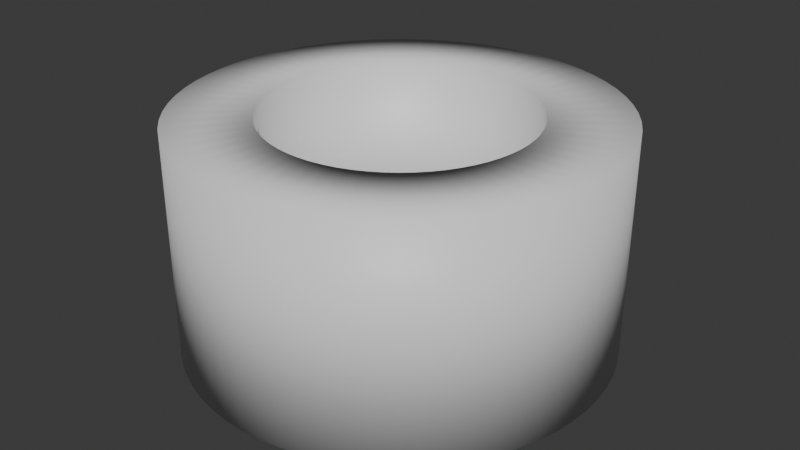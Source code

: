 # Source: StairCase_-_OuterWallCollider.blend  (saved by Blender 4.4.30; exported with 4.5.12 LTS)
import bpy
from mathutils import Matrix  # noqa: F401  (used for matrix-valued properties, if any)

bpy.ops.wm.read_factory_settings(use_empty=True)
scene = bpy.context.scene
scene.name = 'Scene'

# ---- materials (node trees are filled in below, after node groups)
mat_wall = bpy.data.materials.new('Wall')

# ---- material node trees
mat_wall.use_nodes = True; mat_wall.node_tree.nodes.clear()
_N = mat_wall.node_tree.nodes; _L = mat_wall.node_tree.links
n0 = _N.new('ShaderNodeBsdfPrincipled'); n0.name = 'Principled BSDF'; n0.location = (10, 300)
n1 = _N.new('ShaderNodeOutputMaterial'); n1.name = 'Material Output'; n1.location = (300, 300)
_L.new(n0.outputs[0], n1.inputs[0])
n1.is_active_output = True

# ---- world
world_world = bpy.data.worlds.new('World'); scene.world = world_world
world_world.use_nodes = True; world_world.node_tree.nodes.clear()
_N = world_world.node_tree.nodes; _L = world_world.node_tree.links
n0 = _N.new('ShaderNodeOutputWorld'); n0.name = 'World Output'; n0.location = (300, 300)
n1 = _N.new('ShaderNodeBackground'); n1.name = 'Background'; n1.location = (10, 300)
n1.inputs[0].default_value = (0.05088, 0.05088, 0.05088, 1.0)
_L.new(n1.outputs[0], n0.inputs[0])
n0.is_active_output = True
world_world.color = (0.05088, 0.05088, 0.05088)
world_world.sun_shadow_jitter_overblur = 0.0

# ---- meshes
me_cylinder_001 = bpy.data.meshes.new('Cylinder.001')
me_cylinder_001.from_pydata([(0.0, 3.0, -0.1019), (0.0, 3.0, 5.098), (0.2941, 2.986, -0.1019), (0.2941, 2.986, 5.098), (0.5853, 2.942, -0.1019), (0.5853, 2.942, 5.098), (0.8709, 2.871, -0.1019), (0.8709, 2.871, 5.098), (1.148, 2.772, -0.1019), (1.148, 2.772, 5.098), (1.414, 2.646, -0.1019), (1.414, 2.646, 5.098), (1.667, 2.494, -0.1019), (1.667, 2.494, 5.098), (1.903, 2.319, -0.1019), (1.903, 2.319, 5.098), (2.121, 2.121, -0.1019), (2.121, 2.121, 5.098), (2.319, 1.903, -0.1019), (2.319, 1.903, 5.098), (2.494, 1.667, -0.1019), (2.494, 1.667, 5.098), (2.646, 1.414, -0.1019), (2.646, 1.414, 5.098), (2.772, 1.148, -0.1019), (2.772, 1.148, 5.098), (2.871, 0.8709, -0.1019), (2.871, 0.8709, 5.098), (2.942, 0.5853, -0.1019), (2.942, 0.5853, 5.098), (2.986, 0.2941, -0.1019), (2.986, 0.2941, 5.098), (3.0, 0.0, -0.1019), (3.0, 0.0, 5.098), (2.986, -0.2941, -0.1019), (2.986, -0.2941, 5.098), (2.942, -0.5853, -0.1019), (2.942, -0.5853, 5.098), (2.871, -0.8709, -0.1019), (2.871, -0.8709, 5.098), (2.772, -1.148, -0.1019), (2.772, -1.148, 5.098), (2.646, -1.414, -0.1019), (2.646, -1.414, 5.098), (2.494, -1.667, -0.1019), (2.494, -1.667, 5.098), (2.319, -1.903, -0.1019), (2.319, -1.903, 5.098), (2.121, -2.121, -0.1019), (2.121, -2.121, 5.098), (1.903, -2.319, -0.1019), (1.903, -2.319, 5.098), (1.667, -2.494, -0.1019), (1.667, -2.494, 5.098), (1.414, -2.646, -0.1019), (1.414, -2.646, 5.098), (1.148, -2.772, -0.1019), (1.148, -2.772, 5.098), (0.8709, -2.871, -0.1019), (0.8709, -2.871, 5.098), (0.5853, -2.942, -0.1019), (0.5853, -2.942, 5.098), (0.2941, -2.986, -0.1019), (0.2941, -2.986, 5.098), (0.0, -3.0, -0.1019), (0.0, -3.0, 5.098), (-0.2941, -2.986, -0.1019), (-0.2941, -2.986, 5.098), (-0.5853, -2.942, -0.1019), (-0.5853, -2.942, 5.098), (-0.8709, -2.871, -0.1019), (-0.8709, -2.871, 5.098), (-1.148, -2.772, -0.1019), (-1.148, -2.772, 5.098), (-1.414, -2.646, -0.1019), (-1.414, -2.646, 5.098), (-1.667, -2.494, -0.1019), (-1.667, -2.494, 5.098), (-1.903, -2.319, -0.1019), (-1.903, -2.319, 5.098), (-2.121, -2.121, -0.1019), (-2.121, -2.121, 5.098), (-2.319, -1.903, -0.1019), (-2.319, -1.903, 5.098), (-2.494, -1.667, -0.1019), (-2.494, -1.667, 5.098), (-2.646, -1.414, -0.1019), (-2.646, -1.414, 5.098), (-2.772, -1.148, -0.1019), (-2.772, -1.148, 5.098), (-2.871, -0.8709, -0.1019), (-2.871, -0.8709, 5.098), (-2.942, -0.5853, -0.1019), (-2.942, -0.5853, 5.098), (-2.986, -0.2941, -0.1019), (-2.986, -0.2941, 5.098), (-3.0, 0.0, -0.1019), (-3.0, 0.0, 5.098), (-2.986, 0.2941, -0.1019), (-2.986, 0.2941, 5.098), (-2.942, 0.5853, -0.1019), (-2.942, 0.5853, 5.098), (-2.871, 0.8709, -0.1019), (-2.871, 0.8709, 5.098), (-2.772, 1.148, -0.1019), (-2.772, 1.148, 5.098), (-2.646, 1.414, -0.1019), (-2.646, 1.414, 5.098), (-2.494, 1.667, -0.1019), (-2.494, 1.667, 5.098), (-2.319, 1.903, -0.1019), (-2.319, 1.903, 5.098), (-2.121, 2.121, -0.1019), (-2.121, 2.121, 5.098), (-1.903, 2.319, -0.1019), (-1.903, 2.319, 5.098), (-1.667, 2.494, -0.1019), (-1.667, 2.494, 5.098), (-1.414, 2.646, -0.1019), (-1.414, 2.646, 5.098), (-1.148, 2.772, -0.1019), (-1.148, 2.772, 5.098), (-0.8709, 2.871, -0.1019), (-0.8709, 2.871, 5.098), (-0.5853, 2.942, -0.1019), (-0.5853, 2.942, 5.098), (-0.2941, 2.986, -0.1019), (-0.2941, 2.986, 5.098), (-8.192e-09, 4.885, -0.1019), (0.4788, 4.861, -0.1019), (0.4788, 4.861, 5.098), (-8.192e-09, 4.885, 5.098), (0.953, 4.791, -0.1019), (0.953, 4.791, 5.098), (1.418, 4.675, -0.1019), (1.418, 4.675, 5.098), (1.869, 4.513, -0.1019), (1.869, 4.513, 5.098), (2.303, 4.308, -0.1019), (2.303, 4.308, 5.098), (2.714, 4.062, -0.1019), (2.714, 4.062, 5.098), (3.099, 3.776, -0.1019), (3.099, 3.776, 5.098), (3.454, 3.454, -0.1019), (3.454, 3.454, 5.098), (3.776, 3.099, -0.1019), (3.776, 3.099, 5.098), (4.062, 2.714, -0.1019), (4.062, 2.714, 5.098), (4.308, 2.303, -0.1019), (4.308, 2.303, 5.098), (4.513, 1.869, -0.1019), (4.513, 1.869, 5.098), (4.675, 1.418, -0.1019), (4.675, 1.418, 5.098), (4.791, 0.953, -0.1019), (4.791, 0.953, 5.098), (4.861, 0.4788, -0.1019), (4.861, 0.4788, 5.098), (4.885, -2.106e-08, -0.1019), (4.885, -2.106e-08, 5.098), (4.861, -0.4788, -0.1019), (4.861, -0.4788, 5.098), (4.791, -0.953, -0.1019), (4.791, -0.953, 5.098), (4.675, -1.418, -0.1019), (4.675, -1.418, 5.098), (4.513, -1.869, -0.1019), (4.513, -1.869, 5.098), (4.308, -2.303, -0.1019), (4.308, -2.303, 5.098), (4.062, -2.714, -0.1019), (4.062, -2.714, 5.098), (3.776, -3.099, -0.1019), (3.776, -3.099, 5.098), (3.454, -3.454, -0.1019), (3.454, -3.454, 5.098), (3.099, -3.776, -0.1019), (3.099, -3.776, 5.098), (2.714, -4.062, -0.1019), (2.714, -4.062, 5.098), (2.303, -4.308, -0.1019), (2.303, -4.308, 5.098), (1.869, -4.513, -0.1019), (1.869, -4.513, 5.098), (1.418, -4.675, -0.1019), (1.418, -4.675, 5.098), (0.953, -4.791, -0.1019), (0.953, -4.791, 5.098), (0.4788, -4.861, -0.1019), (0.4788, -4.861, 5.098), (-8.192e-09, -4.885, -0.1019), (-8.192e-09, -4.885, 5.098), (-0.4788, -4.861, -0.1019), (-0.4788, -4.861, 5.098), (-0.953, -4.791, -0.1019), (-0.953, -4.791, 5.098), (-1.418, -4.675, -0.1019), (-1.418, -4.675, 5.098), (-1.869, -4.513, -0.1019), (-1.869, -4.513, 5.098), (-2.303, -4.308, -0.1019), (-2.303, -4.308, 5.098), (-2.714, -4.062, -0.1019), (-2.714, -4.062, 5.098), (-3.099, -3.776, -0.1019), (-3.099, -3.776, 5.098), (-3.454, -3.454, -0.1019), (-3.454, -3.454, 5.098), (-3.776, -3.099, -0.1019), (-3.776, -3.099, 5.098), (-4.062, -2.714, -0.1019), (-4.062, -2.714, 5.098), (-4.308, -2.303, -0.1019), (-4.308, -2.303, 5.098), (-4.513, -1.869, -0.1019), (-4.513, -1.869, 5.098), (-4.675, -1.418, -0.1019), (-4.675, -1.418, 5.098), (-4.791, -0.953, -0.1019), (-4.791, -0.953, 5.098), (-4.861, -0.4788, -0.1019), (-4.861, -0.4788, 5.098), (-4.885, -2.106e-08, -0.1019), (-4.885, -2.106e-08, 5.098), (-4.861, 0.4788, -0.1019), (-4.861, 0.4788, 5.098), (-4.791, 0.953, -0.1019), (-4.791, 0.953, 5.098), (-4.675, 1.418, -0.1019), (-4.675, 1.418, 5.098), (-4.513, 1.869, -0.1019), (-4.513, 1.869, 5.098), (-4.308, 2.303, -0.1019), (-4.308, 2.303, 5.098), (-4.062, 2.714, -0.1019), (-4.062, 2.714, 5.098), (-3.776, 3.099, -0.1019), (-3.776, 3.099, 5.098), (-3.454, 3.454, -0.1019), (-3.454, 3.454, 5.098), (-3.099, 3.776, -0.1019), (-3.099, 3.776, 5.098), (-2.714, 4.062, -0.1019), (-2.714, 4.062, 5.098), (-2.303, 4.308, -0.1019), (-2.303, 4.308, 5.098), (-1.869, 4.513, -0.1019), (-1.869, 4.513, 5.098), (-1.418, 4.675, -0.1019), (-1.418, 4.675, 5.098), (-0.953, 4.791, -0.1019), (-0.953, 4.791, 5.098), (-0.4788, 4.861, -0.1019), (-0.4788, 4.861, 5.098)], [], [(0, 2, 3, 1), (2, 4, 5, 3), (4, 6, 7, 5), (6, 8, 9, 7), (8, 10, 11, 9), (10, 12, 13, 11), (12, 14, 15, 13), (14, 16, 17, 15), (16, 18, 19, 17), (18, 20, 21, 19), (20, 22, 23, 21), (22, 24, 25, 23), (24, 26, 27, 25), (26, 28, 29, 27), (28, 30, 31, 29), (30, 32, 33, 31), (32, 34, 35, 33), (34, 36, 37, 35), (36, 38, 39, 37), (38, 40, 41, 39), (40, 42, 43, 41), (42, 44, 45, 43), (44, 46, 47, 45), (46, 48, 49, 47), (48, 50, 51, 49), (50, 52, 53, 51), (52, 54, 55, 53), (54, 56, 57, 55), (56, 58, 59, 57), (58, 60, 61, 59), (60, 62, 63, 61), (62, 64, 65, 63), (64, 66, 67, 65), (66, 68, 69, 67), (68, 70, 71, 69), (70, 72, 73, 71), (72, 74, 75, 73), (74, 76, 77, 75), (76, 78, 79, 77), (78, 80, 81, 79), (80, 82, 83, 81), (82, 84, 85, 83), (84, 86, 87, 85), (86, 88, 89, 87), (88, 90, 91, 89), (90, 92, 93, 91), (92, 94, 95, 93), (94, 96, 97, 95), (96, 98, 99, 97), (98, 100, 101, 99), (100, 102, 103, 101), (102, 104, 105, 103), (104, 106, 107, 105), (106, 108, 109, 107), (108, 110, 111, 109), (110, 112, 113, 111), (112, 114, 115, 113), (114, 116, 117, 115), (116, 118, 119, 117), (118, 120, 121, 119), (120, 122, 123, 121), (122, 124, 125, 123), (124, 126, 127, 125), (126, 0, 1, 127), (128, 131, 130, 129), (129, 130, 133, 132), (132, 133, 135, 134), (134, 135, 137, 136), (136, 137, 139, 138), (138, 139, 141, 140), (140, 141, 143, 142), (142, 143, 145, 144), (144, 145, 147, 146), (146, 147, 149, 148), (148, 149, 151, 150), (150, 151, 153, 152), (152, 153, 155, 154), (154, 155, 157, 156), (156, 157, 159, 158), (158, 159, 161, 160), (160, 161, 163, 162), (162, 163, 165, 164), (164, 165, 167, 166), (166, 167, 169, 168), (168, 169, 171, 170), (170, 171, 173, 172), (172, 173, 175, 174), (174, 175, 177, 176), (176, 177, 179, 178), (178, 179, 181, 180), (180, 181, 183, 182), (182, 183, 185, 184), (184, 185, 187, 186), (186, 187, 189, 188), (188, 189, 191, 190), (190, 191, 193, 192), (192, 193, 195, 194), (194, 195, 197, 196), (196, 197, 199, 198), (198, 199, 201, 200), (200, 201, 203, 202), (202, 203, 205, 204), (204, 205, 207, 206), (206, 207, 209, 208), (208, 209, 211, 210), (210, 211, 213, 212), (212, 213, 215, 214), (214, 215, 217, 216), (216, 217, 219, 218), (218, 219, 221, 220), (220, 221, 223, 222), (222, 223, 225, 224), (224, 225, 227, 226), (226, 227, 229, 228), (228, 229, 231, 230), (230, 231, 233, 232), (232, 233, 235, 234), (234, 235, 237, 236), (236, 237, 239, 238), (238, 239, 241, 240), (240, 241, 243, 242), (242, 243, 245, 244), (244, 245, 247, 246), (246, 247, 249, 248), (248, 249, 251, 250), (250, 251, 253, 252), (252, 253, 255, 254), (254, 255, 131, 128), (50, 178, 180, 52), (121, 249, 247, 119), (16, 144, 146, 18), (87, 215, 213, 85), (53, 181, 179, 51), (19, 147, 145, 17), (120, 248, 250, 122), (86, 214, 216, 88), (52, 180, 182, 54), (123, 251, 249, 121), (18, 146, 148, 20), (89, 217, 215, 87), (55, 183, 181, 53), (21, 149, 147, 19), (122, 250, 252, 124), (88, 216, 218, 90), (54, 182, 184, 56), (125, 253, 251, 123), (20, 148, 150, 22), (91, 219, 217, 89), (57, 185, 183, 55), (23, 151, 149, 21), (124, 252, 254, 126), (90, 218, 220, 92), (56, 184, 186, 58), (127, 255, 253, 125), (22, 150, 152, 24), (93, 221, 219, 91), (59, 187, 185, 57), (25, 153, 151, 23), (126, 254, 128, 0), (92, 220, 222, 94), (58, 186, 188, 60), (1, 131, 255, 127), (24, 152, 154, 26), (95, 223, 221, 93), (61, 189, 187, 59), (27, 155, 153, 25), (94, 222, 224, 96), (60, 188, 190, 62), (26, 154, 156, 28), (97, 225, 223, 95), (63, 191, 189, 61), (29, 157, 155, 27), (96, 224, 226, 98), (62, 190, 192, 64), (28, 156, 158, 30), (99, 227, 225, 97), (65, 193, 191, 63), (31, 159, 157, 29), (98, 226, 228, 100), (64, 192, 194, 66), (30, 158, 160, 32), (101, 229, 227, 99), (67, 195, 193, 65), (33, 161, 159, 31), (100, 228, 230, 102), (66, 194, 196, 68), (32, 160, 162, 34), (103, 231, 229, 101), (69, 197, 195, 67), (35, 163, 161, 33), (102, 230, 232, 104), (0, 128, 129, 2), (68, 196, 198, 70), (34, 162, 164, 36), (105, 233, 231, 103), (3, 130, 131, 1), (71, 199, 197, 69), (37, 165, 163, 35), (104, 232, 234, 106), (70, 198, 200, 72), (36, 164, 166, 38), (107, 235, 233, 105), (2, 129, 132, 4), (73, 201, 199, 71), (39, 167, 165, 37), (5, 133, 130, 3), (106, 234, 236, 108), (72, 200, 202, 74), (38, 166, 168, 40), (109, 237, 235, 107), (4, 132, 134, 6), (75, 203, 201, 73), (41, 169, 167, 39), (7, 135, 133, 5), (108, 236, 238, 110), (74, 202, 204, 76), (40, 168, 170, 42), (111, 239, 237, 109), (6, 134, 136, 8), (77, 205, 203, 75), (43, 171, 169, 41), (9, 137, 135, 7), (110, 238, 240, 112), (76, 204, 206, 78), (42, 170, 172, 44), (113, 241, 239, 111), (8, 136, 138, 10), (79, 207, 205, 77), (45, 173, 171, 43), (11, 139, 137, 9), (112, 240, 242, 114), (78, 206, 208, 80), (44, 172, 174, 46), (115, 243, 241, 113), (10, 138, 140, 12), (81, 209, 207, 79), (47, 175, 173, 45), (13, 141, 139, 11), (114, 242, 244, 116), (80, 208, 210, 82), (46, 174, 176, 48), (117, 245, 243, 115), (12, 140, 142, 14), (83, 211, 209, 81), (49, 177, 175, 47), (15, 143, 141, 13), (116, 244, 246, 118), (82, 210, 212, 84), (48, 176, 178, 50), (119, 247, 245, 117), (14, 142, 144, 16), (85, 213, 211, 83), (51, 179, 177, 49), (17, 145, 143, 15), (118, 246, 248, 120), (84, 212, 214, 86)])
me_cylinder_001.polygons.foreach_set('use_smooth', [True] * 256)
_uv = me_cylinder_001.uv_layers.new(name='UVMap')
_uv.uv.foreach_set('vector', [1.0, 0.5, 0.9844, 0.5, 0.9844, 1.0, 1.0, 1.0, 0.9844, 0.5, 0.9688, 0.5, 0.9688, 1.0, 0.9844, 1.0, 0.9688, 0.5, 0.9531, 0.5, 0.9531, 1.0, 0.9688, 1.0, 0.9531, 0.5, 0.9375, 0.5, 0.9375, 1.0, 0.9531, 1.0, 0.9375, 0.5, 0.9219, 0.5, 0.9219, 1.0, 0.9375, 1.0, 0.9219, 0.5, 0.9062, 0.5, 0.9062, 1.0, 0.9219, 1.0, 0.9062, 0.5, 0.8906, 0.5, 0.8906, 1.0, 0.9062, 1.0, 0.8906, 0.5, 0.875, 0.5, 0.875, 1.0, 0.8906, 1.0, 0.875, 0.5, 0.8594, 0.5, 0.8594, 1.0, 0.875, 1.0, 0.8594, 0.5, 0.8438, 0.5, 0.8438, 1.0, 0.8594, 1.0, 0.8438, 0.5, 0.8281, 0.5, 0.8281, 1.0, 0.8438, 1.0, 0.8281, 0.5, 0.8125, 0.5, 0.8125, 1.0, 0.8281, 1.0, 0.8125, 0.5, 0.7969, 0.5, 0.7969, 1.0, 0.8125, 1.0, 0.7969, 0.5, 0.7812, 0.5, 0.7812, 1.0, 0.7969, 1.0, 0.7812, 0.5, 0.7656, 0.5, 0.7656, 1.0, 0.7812, 1.0, 0.7656, 0.5, 0.75, 0.5, 0.75, 1.0, 0.7656, 1.0, 0.75, 0.5, 0.7344, 0.5, 0.7344, 1.0, 0.75, 1.0, 0.7344, 0.5, 0.7188, 0.5, 0.7188, 1.0, 0.7344, 1.0, 0.7188, 0.5, 0.7031, 0.5, 0.7031, 1.0, 0.7188, 1.0, 0.7031, 0.5, 0.6875, 0.5, 0.6875, 1.0, 0.7031, 1.0, 0.6875, 0.5, 0.6719, 0.5, 0.6719, 1.0, 0.6875, 1.0, 0.6719, 0.5, 0.6562, 0.5, 0.6562, 1.0, 0.6719, 1.0, 0.6562, 0.5, 0.6406, 0.5, 0.6406, 1.0, 0.6562, 1.0, 0.6406, 0.5, 0.625, 0.5, 0.625, 1.0, 0.6406, 1.0, 0.625, 0.5, 0.6094, 0.5, 0.6094, 1.0, 0.625, 1.0, 0.6094, 0.5, 0.5938, 0.5, 0.5938, 1.0, 0.6094, 1.0, 0.5938, 0.5, 0.5781, 0.5, 0.5781, 1.0, 0.5938, 1.0, 0.5781, 0.5, 0.5625, 0.5, 0.5625, 1.0, 0.5781, 1.0, 0.5625, 0.5, 0.5469, 0.5, 0.5469, 1.0, 0.5625, 1.0, 0.5469, 0.5, 0.5312, 0.5, 0.5312, 1.0, 0.5469, 1.0, 0.5312, 0.5, 0.5156, 0.5, 0.5156, 1.0, 0.5312, 1.0, 0.5156, 0.5, 0.5, 0.5, 0.5, 1.0, 0.5156, 1.0, 0.5, 0.5, 0.4844, 0.5, 0.4844, 1.0, 0.5, 1.0, 0.4844, 0.5, 0.4688, 0.5, 0.4688, 1.0, 0.4844, 1.0, 0.4688, 0.5, 0.4531, 0.5, 0.4531, 1.0, 0.4688, 1.0, 0.4531, 0.5, 0.4375, 0.5, 0.4375, 1.0, 0.4531, 1.0, 0.4375, 0.5, 0.4219, 0.5, 0.4219, 1.0, 0.4375, 1.0, 0.4219, 0.5, 0.4062, 0.5, 0.4062, 1.0, 0.4219, 1.0, 0.4062, 0.5, 0.3906, 0.5, 0.3906, 1.0, 0.4062, 1.0, 0.3906, 0.5, 0.375, 0.5, 0.375, 1.0, 0.3906, 1.0, 0.375, 0.5, 0.3594, 0.5, 0.3594, 1.0, 0.375, 1.0, 0.3594, 0.5, 0.3438, 0.5, 0.3438, 1.0, 0.3594, 1.0, 0.3438, 0.5, 0.3281, 0.5, 0.3281, 1.0, 0.3438, 1.0, 0.3281, 0.5, 0.3125, 0.5, 0.3125, 1.0, 0.3281, 1.0, 0.3125, 0.5, 0.2969, 0.5, 0.2969, 1.0, 0.3125, 1.0, 0.2969, 0.5, 0.2812, 0.5, 0.2812, 1.0, 0.2969, 1.0, 0.2812, 0.5, 0.2656, 0.5, 0.2656, 1.0, 0.2812, 1.0, 0.2656, 0.5, 0.25, 0.5, 0.25, 1.0, 0.2656, 1.0, 0.25, 0.5, 0.2344, 0.5, 0.2344, 1.0, 0.25, 1.0, 0.2344, 0.5, 0.2188, 0.5, 0.2188, 1.0, 0.2344, 1.0, 0.2188, 0.5, 0.2031, 0.5, 0.2031, 1.0, 0.2188, 1.0, 0.2031, 0.5, 0.1875, 0.5, 0.1875, 1.0, 0.2031, 1.0, 0.1875, 0.5, 0.1719, 0.5, 0.1719, 1.0, 0.1875, 1.0, 0.1719, 0.5, 0.1562, 0.5, 0.1562, 1.0, 0.1719, 1.0, 0.1562, 0.5, 0.1406, 0.5, 0.1406, 1.0, 0.1562, 1.0, 0.1406, 0.5, 0.125, 0.5, 0.125, 1.0, 0.1406, 1.0, 0.125, 0.5, 0.1094, 0.5, 0.1094, 1.0, 0.125, 1.0, 0.1094, 0.5, 0.09375, 0.5, 0.09375, 1.0, 0.1094, 1.0, 0.09375, 0.5, 0.07812, 0.5, 0.07812, 1.0, 0.09375, 1.0, 0.07812, 0.5, 0.0625, 0.5, 0.0625, 1.0, 0.07812, 1.0, 0.0625, 0.5, 0.04688, 0.5, 0.04688, 1.0, 0.0625, 1.0, 0.04688, 0.5, 0.03125, 0.5, 0.03125, 1.0, 0.04688, 1.0, 0.03125, 0.5, 0.01562, 0.5, 0.01562, 1.0, 0.03125, 1.0, 0.01562, 0.5, 0.0, 0.5, 0.0, 1.0, 0.01562, 1.0, 1.0, 0.5, 1.0, 1.0, 0.9844, 1.0, 0.9844, 0.5, 0.9844, 0.5, 0.9844, 1.0, 0.9688, 1.0, 0.9688, 0.5, 0.9688, 0.5, 0.9688, 1.0, 0.9531, 1.0, 0.9531, 0.5, 0.9531, 0.5, 0.9531, 1.0, 0.9375, 1.0, 0.9375, 0.5, 0.9375, 0.5, 0.9375, 1.0, 0.9219, 1.0, 0.9219, 0.5, 0.9219, 0.5, 0.9219, 1.0, 0.9062, 1.0, 0.9062, 0.5, 0.9062, 0.5, 0.9062, 1.0, 0.8906, 1.0, 0.8906, 0.5, 0.8906, 0.5, 0.8906, 1.0, 0.875, 1.0, 0.875, 0.5, 0.875, 0.5, 0.875, 1.0, 0.8594, 1.0, 0.8594, 0.5, 0.8594, 0.5, 0.8594, 1.0, 0.8438, 1.0, 0.8438, 0.5, 0.8438, 0.5, 0.8438, 1.0, 0.8281, 1.0, 0.8281, 0.5, 0.8281, 0.5, 0.8281, 1.0, 0.8125, 1.0, 0.8125, 0.5, 0.8125, 0.5, 0.8125, 1.0, 0.7969, 1.0, 0.7969, 0.5, 0.7969, 0.5, 0.7969, 1.0, 0.7812, 1.0, 0.7812, 0.5, 0.7812, 0.5, 0.7812, 1.0, 0.7656, 1.0, 0.7656, 0.5, 0.7656, 0.5, 0.7656, 1.0, 0.75, 1.0, 0.75, 0.5, 0.75, 0.5, 0.75, 1.0, 0.7344, 1.0, 0.7344, 0.5, 0.7344, 0.5, 0.7344, 1.0, 0.7188, 1.0, 0.7188, 0.5, 0.7188, 0.5, 0.7188, 1.0, 0.7031, 1.0, 0.7031, 0.5, 0.7031, 0.5, 0.7031, 1.0, 0.6875, 1.0, 0.6875, 0.5, 0.6875, 0.5, 0.6875, 1.0, 0.6719, 1.0, 0.6719, 0.5, 0.6719, 0.5, 0.6719, 1.0, 0.6562, 1.0, 0.6562, 0.5, 0.6562, 0.5, 0.6562, 1.0, 0.6406, 1.0, 0.6406, 0.5, 0.6406, 0.5, 0.6406, 1.0, 0.625, 1.0, 0.625, 0.5, 0.625, 0.5, 0.625, 1.0, 0.6094, 1.0, 0.6094, 0.5, 0.6094, 0.5, 0.6094, 1.0, 0.5938, 1.0, 0.5938, 0.5, 0.5938, 0.5, 0.5938, 1.0, 0.5781, 1.0, 0.5781, 0.5, 0.5781, 0.5, 0.5781, 1.0, 0.5625, 1.0, 0.5625, 0.5, 0.5625, 0.5, 0.5625, 1.0, 0.5469, 1.0, 0.5469, 0.5, 0.5469, 0.5, 0.5469, 1.0, 0.5312, 1.0, 0.5312, 0.5, 0.5312, 0.5, 0.5312, 1.0, 0.5156, 1.0, 0.5156, 0.5, 0.5156, 0.5, 0.5156, 1.0, 0.5, 1.0, 0.5, 0.5, 0.5, 0.5, 0.5, 1.0, 0.4844, 1.0, 0.4844, 0.5, 0.4844, 0.5, 0.4844, 1.0, 0.4688, 1.0, 0.4688, 0.5, 0.4688, 0.5, 0.4688, 1.0, 0.4531, 1.0, 0.4531, 0.5, 0.4531, 0.5, 0.4531, 1.0, 0.4375, 1.0, 0.4375, 0.5, 0.4375, 0.5, 0.4375, 1.0, 0.4219, 1.0, 0.4219, 0.5, 0.4219, 0.5, 0.4219, 1.0, 0.4062, 1.0, 0.4062, 0.5, 0.4062, 0.5, 0.4062, 1.0, 0.3906, 1.0, 0.3906, 0.5, 0.3906, 0.5, 0.3906, 1.0, 0.375, 1.0, 0.375, 0.5, 0.375, 0.5, 0.375, 1.0, 0.3594, 1.0, 0.3594, 0.5, 0.3594, 0.5, 0.3594, 1.0, 0.3438, 1.0, 0.3438, 0.5, 0.3438, 0.5, 0.3438, 1.0, 0.3281, 1.0, 0.3281, 0.5, 0.3281, 0.5, 0.3281, 1.0, 0.3125, 1.0, 0.3125, 0.5, 0.3125, 0.5, 0.3125, 1.0, 0.2969, 1.0, 0.2969, 0.5, 0.2969, 0.5, 0.2969, 1.0, 0.2812, 1.0, 0.2812, 0.5, 0.2812, 0.5, 0.2812, 1.0, 0.2656, 1.0, 0.2656, 0.5, 0.2656, 0.5, 0.2656, 1.0, 0.25, 1.0, 0.25, 0.5, 0.25, 0.5, 0.25, 1.0, 0.2344, 1.0, 0.2344, 0.5, 0.2344, 0.5, 0.2344, 1.0, 0.2188, 1.0, 0.2188, 0.5, 0.2188, 0.5, 0.2188, 1.0, 0.2031, 1.0, 0.2031, 0.5, 0.2031, 0.5, 0.2031, 1.0, 0.1875, 1.0, 0.1875, 0.5, 0.1875, 0.5, 0.1875, 1.0, 0.1719, 1.0, 0.1719, 0.5, 0.1719, 0.5, 0.1719, 1.0, 0.1562, 1.0, 0.1562, 0.5, 0.1562, 0.5, 0.1562, 1.0, 0.1406, 1.0, 0.1406, 0.5, 0.1406, 0.5, 0.1406, 1.0, 0.125, 1.0, 0.125, 0.5, 0.125, 0.5, 0.125, 1.0, 0.1094, 1.0, 0.1094, 0.5, 0.1094, 0.5, 0.1094, 1.0, 0.09375, 1.0, 0.09375, 0.5, 0.09375, 0.5, 0.09375, 1.0, 0.07812, 1.0, 0.07812, 0.5, 0.07812, 0.5, 0.07812, 1.0, 0.0625, 1.0, 0.0625, 0.5, 0.0625, 0.5, 0.0625, 1.0, 0.04688, 1.0, 0.04688, 0.5, 0.04688, 0.5, 0.04688, 1.0, 0.03125, 1.0, 0.03125, 0.5, 0.03125, 0.5, 0.03125, 1.0, 0.01562, 1.0, 0.01562, 0.5, 0.01562, 0.5, 0.01562, 1.0, 0.0, 1.0, 0.0, 0.5, 0.6094, 0.5, 0.6094, 0.5, 0.5938, 0.5, 0.5938, 0.5, 0.0625, 1.0, 0.0625, 1.0, 0.07812, 1.0, 0.07812, 1.0, 0.875, 0.5, 0.875, 0.5, 0.8594, 0.5, 0.8594, 0.5, 0.3281, 1.0, 0.3281, 1.0, 0.3438, 1.0, 0.3438, 1.0, 0.5938, 1.0, 0.5938, 1.0, 0.6094, 1.0, 0.6094, 1.0, 0.8594, 1.0, 0.8594, 1.0, 0.875, 1.0, 0.875, 1.0, 0.0625, 0.5, 0.0625, 0.5, 0.04688, 0.5, 0.04688, 0.5, 0.3281, 0.5, 0.3281, 0.5, 0.3125, 0.5, 0.3125, 0.5, 0.5938, 0.5, 0.5938, 0.5, 0.5781, 0.5, 0.5781, 0.5, 0.04688, 1.0, 0.04688, 1.0, 0.0625, 1.0, 0.0625, 1.0, 0.8594, 0.5, 0.8594, 0.5, 0.8438, 0.5, 0.8438, 0.5, 0.3125, 1.0, 0.3125, 1.0, 0.3281, 1.0, 0.3281, 1.0, 0.5781, 1.0, 0.5781, 1.0, 0.5938, 1.0, 0.5938, 1.0, 0.8438, 1.0, 0.8438, 1.0, 0.8594, 1.0, 0.8594, 1.0, 0.04688, 0.5, 0.04688, 0.5, 0.03125, 0.5, 0.03125, 0.5, 0.3125, 0.5, 0.3125, 0.5, 0.2969, 0.5, 0.2969, 0.5, 0.5781, 0.5, 0.5781, 0.5, 0.5625, 0.5, 0.5625, 0.5, 0.03125, 1.0, 0.03125, 1.0, 0.04688, 1.0, 0.04688, 1.0, 0.8438, 0.5, 0.8438, 0.5, 0.8281, 0.5, 0.8281, 0.5, 0.2969, 1.0, 0.2969, 1.0, 0.3125, 1.0, 0.3125, 1.0, 0.5625, 1.0, 0.5625, 1.0, 0.5781, 1.0, 0.5781, 1.0, 0.8281, 1.0, 0.8281, 1.0, 0.8438, 1.0, 0.8438, 1.0, 0.03125, 0.5, 0.03125, 0.5, 0.01562, 0.5, 0.01562, 0.5, 0.2969, 0.5, 0.2969, 0.5, 0.2812, 0.5, 0.2812, 0.5, 0.5625, 0.5, 0.5625, 0.5, 0.5469, 0.5, 0.5469, 0.5, 0.01562, 1.0, 0.01562, 1.0, 0.03125, 1.0, 0.03125, 1.0, 0.8281, 0.5, 0.8281, 0.5, 0.8125, 0.5, 0.8125, 0.5, 0.2812, 1.0, 0.2812, 1.0, 0.2969, 1.0, 0.2969, 1.0, 0.5469, 1.0, 0.5469, 1.0, 0.5625, 1.0, 0.5625, 1.0, 0.8125, 1.0, 0.8125, 1.0, 0.8281, 1.0, 0.8281, 1.0, 0.01562, 0.5, 0.01562, 0.5, 0.0, 0.5, 0.0, 0.5, 0.2812, 0.5, 0.2812, 0.5, 0.2656, 0.5, 0.2656, 0.5, 0.5469, 0.5, 0.5469, 0.5, 0.5312, 0.5, 0.5312, 0.5, 0.0, 1.0, 0.0, 1.0, 0.01562, 1.0, 0.01562, 1.0, 0.8125, 0.5, 0.8125, 0.5, 0.7969, 0.5, 0.7969, 0.5, 0.2656, 1.0, 0.2656, 1.0, 0.2812, 1.0, 0.2812, 1.0, 0.5312, 1.0, 0.5312, 1.0, 0.5469, 1.0, 0.5469, 1.0, 0.7969, 1.0, 0.7969, 1.0, 0.8125, 1.0, 0.8125, 1.0, 0.2656, 0.5, 0.2656, 0.5, 0.25, 0.5, 0.25, 0.5, 0.5312, 0.5, 0.5312, 0.5, 0.5156, 0.5, 0.5156, 0.5, 0.7969, 0.5, 0.7969, 0.5, 0.7812, 0.5, 0.7812, 0.5, 0.25, 1.0, 0.25, 1.0, 0.2656, 1.0, 0.2656, 1.0, 0.5156, 1.0, 0.5156, 1.0, 0.5312, 1.0, 0.5312, 1.0, 0.7812, 1.0, 0.7812, 1.0, 0.7969, 1.0, 0.7969, 1.0, 0.25, 0.5, 0.25, 0.5, 0.2344, 0.5, 0.2344, 0.5, 0.5156, 0.5, 0.5156, 0.5, 0.5, 0.5, 0.5, 0.5, 0.7812, 0.5, 0.7812, 0.5, 0.7656, 0.5, 0.7656, 0.5, 0.2344, 1.0, 0.2344, 1.0, 0.25, 1.0, 0.25, 1.0, 0.5, 1.0, 0.5, 1.0, 0.5156, 1.0, 0.5156, 1.0, 0.7656, 1.0, 0.7656, 1.0, 0.7812, 1.0, 0.7812, 1.0, 0.2344, 0.5, 0.2344, 0.5, 0.2188, 0.5, 0.2188, 0.5, 0.5, 0.5, 0.5, 0.5, 0.4844, 0.5, 0.4844, 0.5, 0.7656, 0.5, 0.7656, 0.5, 0.75, 0.5, 0.75, 0.5, 0.2188, 1.0, 0.2188, 1.0, 0.2344, 1.0, 0.2344, 1.0, 0.4844, 1.0, 0.4844, 1.0, 0.5, 1.0, 0.5, 1.0, 0.75, 1.0, 0.75, 1.0, 0.7656, 1.0, 0.7656, 1.0, 0.2188, 0.5, 0.2188, 0.5, 0.2031, 0.5, 0.2031, 0.5, 0.4844, 0.5, 0.4844, 0.5, 0.4688, 0.5, 0.4688, 0.5, 0.75, 0.5, 0.75, 0.5, 0.7344, 0.5, 0.7344, 0.5, 0.2031, 1.0, 0.2031, 1.0, 0.2188, 1.0, 0.2188, 1.0, 0.4688, 1.0, 0.4688, 1.0, 0.4844, 1.0, 0.4844, 1.0, 0.7344, 1.0, 0.7344, 1.0, 0.75, 1.0, 0.75, 1.0, 0.2031, 0.5, 0.2031, 0.5, 0.1875, 0.5, 0.1875, 0.5, 1.0, 0.5, 1.0, 0.5, 0.9844, 0.5, 0.9844, 0.5, 0.4688, 0.5, 0.4688, 0.5, 0.4531, 0.5, 0.4531, 0.5, 0.7344, 0.5, 0.7344, 0.5, 0.7188, 0.5, 0.7188, 0.5, 0.1875, 1.0, 0.1875, 1.0, 0.2031, 1.0, 0.2031, 1.0, 0.9844, 1.0, 0.9844, 1.0, 1.0, 1.0, 1.0, 1.0, 0.4531, 1.0, 0.4531, 1.0, 0.4688, 1.0, 0.4688, 1.0, 0.7188, 1.0, 0.7188, 1.0, 0.7344, 1.0, 0.7344, 1.0, 0.1875, 0.5, 0.1875, 0.5, 0.1719, 0.5, 0.1719, 0.5, 0.4531, 0.5, 0.4531, 0.5, 0.4375, 0.5, 0.4375, 0.5, 0.7188, 0.5, 0.7188, 0.5, 0.7031, 0.5, 0.7031, 0.5, 0.1719, 1.0, 0.1719, 1.0, 0.1875, 1.0, 0.1875, 1.0, 0.9844, 0.5, 0.9844, 0.5, 0.9688, 0.5, 0.9688, 0.5, 0.4375, 1.0, 0.4375, 1.0, 0.4531, 1.0, 0.4531, 1.0, 0.7031, 1.0, 0.7031, 1.0, 0.7188, 1.0, 0.7188, 1.0, 0.9688, 1.0, 0.9688, 1.0, 0.9844, 1.0, 0.9844, 1.0, 0.1719, 0.5, 0.1719, 0.5, 0.1562, 0.5, 0.1562, 0.5, 0.4375, 0.5, 0.4375, 0.5, 0.4219, 0.5, 0.4219, 0.5, 0.7031, 0.5, 0.7031, 0.5, 0.6875, 0.5, 0.6875, 0.5, 0.1562, 1.0, 0.1562, 1.0, 0.1719, 1.0, 0.1719, 1.0, 0.9688, 0.5, 0.9688, 0.5, 0.9531, 0.5, 0.9531, 0.5, 0.4219, 1.0, 0.4219, 1.0, 0.4375, 1.0, 0.4375, 1.0, 0.6875, 1.0, 0.6875, 1.0, 0.7031, 1.0, 0.7031, 1.0, 0.9531, 1.0, 0.9531, 1.0, 0.9688, 1.0, 0.9688, 1.0, 0.1562, 0.5, 0.1562, 0.5, 0.1406, 0.5, 0.1406, 0.5, 0.4219, 0.5, 0.4219, 0.5, 0.4062, 0.5, 0.4062, 0.5, 0.6875, 0.5, 0.6875, 0.5, 0.6719, 0.5, 0.6719, 0.5, 0.1406, 1.0, 0.1406, 1.0, 0.1562, 1.0, 0.1562, 1.0, 0.9531, 0.5, 0.9531, 0.5, 0.9375, 0.5, 0.9375, 0.5, 0.4062, 1.0, 0.4062, 1.0, 0.4219, 1.0, 0.4219, 1.0, 0.6719, 1.0, 0.6719, 1.0, 0.6875, 1.0, 0.6875, 1.0, 0.9375, 1.0, 0.9375, 1.0, 0.9531, 1.0, 0.9531, 1.0, 0.1406, 0.5, 0.1406, 0.5, 0.125, 0.5, 0.125, 0.5, 0.4062, 0.5, 0.4062, 0.5, 0.3906, 0.5, 0.3906, 0.5, 0.6719, 0.5, 0.6719, 0.5, 0.6562, 0.5, 0.6562, 0.5, 0.125, 1.0, 0.125, 1.0, 0.1406, 1.0, 0.1406, 1.0, 0.9375, 0.5, 0.9375, 0.5, 0.9219, 0.5, 0.9219, 0.5, 0.3906, 1.0, 0.3906, 1.0, 0.4062, 1.0, 0.4062, 1.0, 0.6562, 1.0, 0.6562, 1.0, 0.6719, 1.0, 0.6719, 1.0, 0.9219, 1.0, 0.9219, 1.0, 0.9375, 1.0, 0.9375, 1.0, 0.125, 0.5, 0.125, 0.5, 0.1094, 0.5, 0.1094, 0.5, 0.3906, 0.5, 0.3906, 0.5, 0.375, 0.5, 0.375, 0.5, 0.6562, 0.5, 0.6562, 0.5, 0.6406, 0.5, 0.6406, 0.5, 0.1094, 1.0, 0.1094, 1.0, 0.125, 1.0, 0.125, 1.0, 0.9219, 0.5, 0.9219, 0.5, 0.9062, 0.5, 0.9062, 0.5, 0.375, 1.0, 0.375, 1.0, 0.3906, 1.0, 0.3906, 1.0, 0.6406, 1.0, 0.6406, 1.0, 0.6562, 1.0, 0.6562, 1.0, 0.9062, 1.0, 0.9062, 1.0, 0.9219, 1.0, 0.9219, 1.0, 0.1094, 0.5, 0.1094, 0.5, 0.09375, 0.5, 0.09375, 0.5, 0.375, 0.5, 0.375, 0.5, 0.3594, 0.5, 0.3594, 0.5, 0.6406, 0.5, 0.6406, 0.5, 0.625, 0.5, 0.625, 0.5, 0.09375, 1.0, 0.09375, 1.0, 0.1094, 1.0, 0.1094, 1.0, 0.9062, 0.5, 0.9062, 0.5, 0.8906, 0.5, 0.8906, 0.5, 0.3594, 1.0, 0.3594, 1.0, 0.375, 1.0, 0.375, 1.0, 0.625, 1.0, 0.625, 1.0, 0.6406, 1.0, 0.6406, 1.0, 0.8906, 1.0, 0.8906, 1.0, 0.9062, 1.0, 0.9062, 1.0, 0.09375, 0.5, 0.09375, 0.5, 0.07812, 0.5, 0.07812, 0.5, 0.3594, 0.5, 0.3594, 0.5, 0.3438, 0.5, 0.3438, 0.5, 0.625, 0.5, 0.625, 0.5, 0.6094, 0.5, 0.6094, 0.5, 0.07812, 1.0, 0.07812, 1.0, 0.09375, 1.0, 0.09375, 1.0, 0.8906, 0.5, 0.8906, 0.5, 0.875, 0.5, 0.875, 0.5, 0.3438, 1.0, 0.3438, 1.0, 0.3594, 1.0, 0.3594, 1.0, 0.6094, 1.0, 0.6094, 1.0, 0.625, 1.0, 0.625, 1.0, 0.875, 1.0, 0.875, 1.0, 0.8906, 1.0, 0.8906, 1.0, 0.07812, 0.5, 0.07812, 0.5, 0.0625, 0.5, 0.0625, 0.5, 0.3438, 0.5, 0.3438, 0.5, 0.3281, 0.5, 0.3281, 0.5])
me_cylinder_001.materials.append(mat_wall)
me_cylinder_001.update()

# ---- objects
ob_wall = bpy.data.objects.new('Wall', me_cylinder_001)

# ---- transforms, parenting, visibility, modifiers, constraints
ob_wall.location = (0.0, 0.0, 0.0)

# ---- collection membership
scene.collection.objects.link(ob_wall)

# ---- scene / render settings (as saved in the file)
scene.frame_start = 1; scene.frame_end = 250; scene.frame_set(1)
scene.render.engine = 'BLENDER_EEVEE_NEXT'
bpy.context.view_layer.update()

# ---- added for rendering (the .blend has no active camera and no usable light): camera, sun
cam_auto = bpy.data.cameras.new('AutoCamera')
cam_auto.lens = 50.0
cam_auto.sensor_width = 36.0
cam_auto.clip_end = 1000.0
ob_auto_camera = bpy.data.objects.new('AutoCamera', cam_auto)
scene.collection.objects.link(ob_auto_camera)
ob_auto_camera.location = (13.6587, -16.3905, 13.4251)
ob_auto_camera.rotation_euler = (1.09748, -7.21219e-08, 0.694738)
scene.camera = ob_auto_camera
light_auto_sun = bpy.data.lights.new('AutoSun', 'SUN')
light_auto_sun.energy = 3.0
light_auto_sun.angle = 0.0523599
ob_auto_sun = bpy.data.objects.new('AutoSun', light_auto_sun)
scene.collection.objects.link(ob_auto_sun)
ob_auto_sun.rotation_euler = (0.872665, 0.174533, 0.523599)
bpy.context.view_layer.update()
